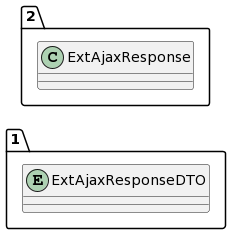

The diagram above was rendered by PlantUML. Its source (embedded in the PNG):
@startuml
allow_mixing
left to right direction
package "1"{
entity ExtAjaxResponseDTO

}
package "2"{
class ExtAjaxResponse
}
@enduml